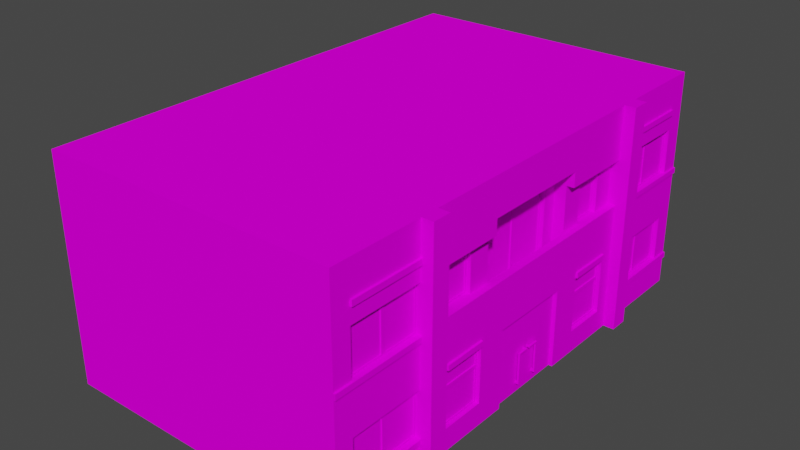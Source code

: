 # Source: house8.blend  (saved by Blender 2.92.15; exported with 4.5.12 LTS)
import bpy
from mathutils import Matrix  # noqa: F401  (used for matrix-valued properties, if any)

bpy.ops.wm.read_factory_settings(use_empty=True)
scene = bpy.context.scene
scene.name = 'Scene'

# ---- collections
col_collection = bpy.data.collections.new('Collection'); scene.collection.children.link(col_collection)

# ---- images (referenced by path relative to the original .blend; pixels are not part of the script)
import os
ASSET_DIR = os.environ.get("B2B_ASSET_DIR", "")  # directory of the original .blend (textures are referenced by path, not embedded)
HERE = os.path.dirname(os.path.abspath(__file__))  # packed textures are extracted next to this script under _unpacked/

def load_image(name, relpath, width, height, colorspace="sRGB"):
    """Load a texture the original file referenced (path relative to the .blend, or extracted next to this script)."""
    p = next((c for c in (os.path.join(HERE, relpath), os.path.join(ASSET_DIR, relpath)) if relpath and os.path.exists(c)), "")
    if p:
        img = bpy.data.images.load(p, check_existing=True)
        img.name = name
    else:  # same state as the original file: an image datablock whose file is absent (Cycles renders it pink)
        img = bpy.data.images.new(name, width, height)
        img.source = "FILE"
        img.filepath = "//" + (relpath or name)
    img.colorspace_settings.name = colorspace
    return img
img_miamiatlas_________png = load_image('MiamiAtlas отладка.png', 'MiamiAtlas отладка.png', 1024, 1024, 'sRGB')

# ---- materials (node trees are filled in below, after node groups)
mat_material = bpy.data.materials.new('Material')
mat_material.alpha_threshold = 0.0
mat_material.use_transparent_shadow = False
mat_material.line_color = (0.0, 0.0, 0.0, 1.0)
mat_house8 = bpy.data.materials.new('house8')
mat_house8.use_backface_culling = True
mat_house8.use_transparent_shadow = False

# ---- material node trees
mat_material.use_nodes = True; mat_material.node_tree.nodes.clear()
_N = mat_material.node_tree.nodes; _L = mat_material.node_tree.links
n0 = _N.new('ShaderNodeOutputMaterial'); n0.name = 'Material Output'; n0.location = (300, 300)
n1 = _N.new('ShaderNodeBsdfPrincipled'); n1.name = 'Principled BSDF'; n1.location = (10, 300)
n1.distribution = 'GGX'
n1.subsurface_method = 'BURLEY'
n1.inputs[2].default_value = 0.4
n1.inputs[3].default_value = 1.45
n1.inputs[13].default_value = 0.0
n1.inputs[27].default_value = (0.0, 0.0, 0.0, 1.0)
n1.inputs[28].default_value = 1.0
_L.new(n1.outputs[0], n0.inputs[0])
n0.is_active_output = True
mat_house8.use_nodes = True; mat_house8.node_tree.nodes.clear()
_N = mat_house8.node_tree.nodes; _L = mat_house8.node_tree.links
n0 = _N.new('ShaderNodeBsdfPrincipled'); n0.name = 'Principled BSDF'; n0.location = (10, 300)
n0.distribution = 'GGX'
n0.subsurface_method = 'BURLEY'
n0.inputs[3].default_value = 1.45
n0.inputs[13].default_value = 0.0
n0.inputs[27].default_value = (0.0, 0.0, 0.0, 1.0)
n0.inputs[28].default_value = 1.0
n1 = _N.new('ShaderNodeOutputMaterial'); n1.name = 'Material Output'; n1.location = (300, 300)
n2 = _N.new('ShaderNodeTexImage'); n2.name = 'Image Texture'; n2.location = (-355, 229)
n2.image = img_miamiatlas_________png
_L.new(n0.outputs[0], n1.inputs[0])
_L.new(n2.outputs[0], n0.inputs[0])
n1.is_active_output = True

# ---- world
world_world = bpy.data.worlds.new('World'); scene.world = world_world
world_world.use_nodes = True; world_world.node_tree.nodes.clear()
_N = world_world.node_tree.nodes; _L = world_world.node_tree.links
n0 = _N.new('ShaderNodeOutputWorld'); n0.name = 'World Output'; n0.location = (300, 300)
n1 = _N.new('ShaderNodeBackground'); n1.name = 'Background'; n1.location = (10, 300)
n1.inputs[0].default_value = (0.05088, 0.05088, 0.05088, 1.0)
_L.new(n1.outputs[0], n0.inputs[0])
n0.is_active_output = True
world_world.color = (0.05088, 0.05088, 0.05088)
world_world.use_sun_shadow = False
world_world.sun_shadow_jitter_overblur = 0.0

# ---- meshes
me_cube = bpy.data.meshes.new('Cube')
me_cube.from_pydata([(-2.972e-07, 3.4, 2.5), (-1.146e-14, 1.311e-07, 3.0), (-2.972e-07, 3.4, 0.5), (0.0, 0.0, 0.0), (8.0, 2.5, 3.0), (8.0, 8.305e-07, 3.0), (8.0, 2.5, -1.093e-07), (8.0, 6.994e-07, 0.0), (-1.911e-14, 2.186e-07, 5.0), (8.0, 9.179e-07, 5.0), (-1.836e-07, 2.1, 4.6), (8.0, 2.5, 5.0), (-3.057e-14, 3.497e-07, 8.0), (8.0, 1.049e-06, 8.0), (-1.836e-07, 2.1, 8.4), (8.0, 2.5, 8.0), (-3.821e-14, 4.371e-07, 10.0), (8.0, 1.136e-06, 10.0), (-2.972e-07, 3.4, 10.5), (8.0, 2.5, 10.0), (-4.968e-14, 5.682e-07, 13.0), (8.0, 1.268e-06, 13.0), (-2.972e-07, 3.4, 12.5), (8.0, 2.5, 13.0), (-4.021e-07, 4.6, 0.5), (8.0, 5.0, -2.186e-07), (-4.021e-07, 4.6, 2.5), (8.0, 5.0, 3.0), (8.0, 5.0, 5.0), (8.0, 5.0, 8.0), (8.0, 5.0, 10.0), (-4.021e-07, 4.6, 10.5), (8.0, 5.0, 13.0), (-4.021e-07, 4.6, 12.5), (-5.245e-07, 6.0, -2.623e-07), (8.0, 6.0, -2.623e-07), (-5.245e-07, 6.0, 3.0), (8.0, 6.0, 3.0), (8.0, 6.0, 5.0), (-5.245e-07, 6.0, 5.0), (8.0, 6.0, 8.0), (-5.245e-07, 6.0, 8.0), (8.0, 6.0, 10.0), (-5.245e-07, 6.0, 10.0), (8.0, 6.0, 13.0), (-5.245e-07, 6.0, 13.0), (-9.553e-15, 1.093e-07, 2.5), (-5.245e-07, 6.0, 2.5), (-1.146e-14, 1.311e-07, 3.0), (-5.245e-07, 6.0, 3.0), (-0.3, 8.305e-08, 2.5), (-0.3, 6.0, 2.5), (-0.3, 1.049e-07, 3.0), (-0.3, 6.0, 3.0), (-3.821e-14, 4.371e-07, 10.0), (-5.245e-07, 6.0, 10.0), (-4.012e-14, 4.59e-07, 10.5), (-5.245e-07, 6.0, 10.5), (-0.3, 4.109e-07, 10.0), (-0.3, 6.0, 10.0), (-0.3, 4.327e-07, 10.5), (-0.3, 6.0, 10.5), (-1.836e-07, 2.1, 2.5), (-1.836e-07, 2.1, 0.5), (-4.371e-07, 5.0, -2.186e-07), (-1.836e-07, 2.1, 3.4), (-2.186e-07, 2.5, -1.093e-07), (-7.868e-08, 0.9, 2.5), (-7.868e-08, 0.9, 0.5), (-1.836e-07, 2.1, 10.5), (-1.836e-07, 2.1, 12.5), (-4.371e-07, 5.0, 13.0), (-1.836e-07, 2.1, 9.6), (-2.186e-07, 2.5, 13.0), (-7.868e-08, 0.9, 10.5), (-7.868e-08, 0.9, 12.5), (-5.245e-08, 0.6, 8.4), (-5.245e-08, 0.6, 9.6), (-5.245e-08, 0.6, 3.4), (-5.245e-08, 0.6, 4.6), (-2.186e-07, 2.5, 3.0), (-1.836e-07, 2.1, 5.4), (-4.371e-07, 5.0, 3.0), (-4.371e-07, 5.0, 5.0), (-1.836e-07, 2.1, 7.6), (-2.186e-07, 2.5, 10.0), (-4.371e-07, 5.0, 8.0), (-4.371e-07, 5.0, 10.0), (0.5, 2.9, 5.4), (0.5, 2.9, 7.6), (0.5, 4.6, 5.4), (0.5, 4.6, 7.6), (-2.186e-07, 2.5, 5.0), (-2.186e-07, 2.5, 8.0), (-1.803e-14, 2.062e-07, 5.4), (-2.644e-14, 3.024e-07, 7.6), (0.2, 2.5, 3.0), (0.2, 2.5, 5.0), (0.2, 5.0, 3.0), (0.2, 5.0, 5.0), (0.2, 2.5, 8.0), (0.2, 2.5, 10.0), (0.2, 5.0, 8.0), (0.2, 5.0, 10.0), (0.2, 3.4, 3.6), (0.2, 3.4, 4.4), (0.2, 4.6, 3.6), (0.2, 4.6, 4.4), (0.2, 3.4, 8.6), (0.2, 3.4, 9.4), (0.2, 4.6, 8.6), (0.2, 4.6, 9.4), (0.2, 3.4, 3.0), (0.2, 3.4, 10.0), (-2.186e-07, 2.5, 3.0), (-2.972e-07, 3.4, 3.0), (-2.186e-07, 2.5, 10.0), (-2.972e-07, 3.4, 10.0), (-2.186e-07, 2.5, 8.0), (0.2, 2.5, 8.0), (-4.021e-07, 4.6, 3.0), (-4.371e-07, 5.0, 3.0), (-4.021e-07, 4.6, 5.0), (-4.371e-07, 5.0, 5.0), (-4.021e-07, 4.6, 8.0), (-4.371e-07, 5.0, 8.0), (-4.021e-07, 4.6, 10.0), (-4.371e-07, 5.0, 10.0), (0.2, 4.6, 3.0), (0.2, 4.6, 5.0), (0.2, 5.0, 5.0), (0.2, 4.6, 8.0), (0.2, 5.0, 8.0), (0.2, 4.6, 10.0), (0.1, 0.95, 0.55), (0.5, 2.5, 5.0), (0.5, 2.5, 8.0), (0.5, 5.0, 5.0), (0.5, 5.0, 8.0), (0.1, 0.95, 2.45), (0.1, 0.65, 4.55), (0.1, 0.65, 3.45), (0.1, 3.111e-07, 7.6), (0.1, 2.15e-07, 5.4), (0.1, 0.65, 9.55), (0.1, 0.65, 8.45), (0.1, 0.95, 10.55), (0.1, 0.95, 12.45), (0.1, 3.45, 2.45), (0.1, 3.45, 0.55), (0.1, 4.55, 2.45), (0.1, 4.55, 0.55), (0.1, 2.05, 2.45), (0.1, 2.05, 0.55), (0.1, 3.45, 10.55), (0.1, 3.45, 12.45), (0.1, 4.55, 10.55), (0.1, 4.55, 12.45), (0.1, 2.05, 10.55), (0.1, 2.05, 12.45), (0.1, 2.05, 8.45), (0.1, 2.05, 9.55), (0.1, 2.05, 3.45), (0.1, 2.05, 4.55), (0.1, 2.1, 5.4), (0.1, 2.1, 7.6), (0.3, 3.45, 3.65), (0.3, 3.45, 4.35), (0.3, 4.55, 3.65), (0.3, 4.55, 4.35), (0.3, 3.45, 8.65), (0.3, 3.45, 9.35), (0.3, 4.55, 8.65), (0.3, 4.55, 9.35), (0.6, 2.95, 5.45), (0.6, 2.95, 7.55), (0.6, 4.55, 5.45), (0.6, 4.55, 7.55), (0.1, 0.9, 0.5), (0.1, 0.9, 2.5), (0.1, 0.6, 4.6), (0.1, 0.6, 3.4), (0.1, 0.6, 9.6), (0.1, 0.6, 8.4), (0.1, 0.9, 10.5), (0.1, 0.9, 12.5), (0.1, 3.4, 2.5), (0.1, 3.4, 0.5), (0.1, 4.6, 2.5), (0.1, 4.6, 0.5), (0.1, 2.1, 2.5), (0.1, 2.1, 0.5), (0.1, 3.4, 10.5), (0.1, 3.4, 12.5), (0.1, 4.6, 10.5), (0.1, 4.6, 12.5), (0.1, 2.1, 10.5), (0.1, 2.1, 12.5), (0.1, 2.1, 8.4), (0.1, 2.1, 9.6), (0.1, 2.1, 3.4), (0.1, 2.1, 4.6), (0.3, 3.4, 3.6), (0.3, 3.4, 4.4), (0.3, 4.6, 3.6), (0.3, 4.6, 4.4), (0.3, 3.4, 8.6), (0.3, 3.4, 9.4), (0.3, 4.6, 8.6), (0.3, 4.6, 9.4), (0.6, 2.9, 5.4), (0.6, 2.9, 7.6), (0.6, 4.6, 5.4), (0.6, 4.6, 7.6), (0.125, 0.95, 0.55), (0.125, 0.95, 2.45), (0.125, 0.65, 4.55), (0.125, 0.65, 3.45), (0.125, 0.65, 9.55), (0.125, 0.65, 8.45), (0.125, 0.95, 10.55), (0.125, 0.95, 12.45), (0.125, 3.45, 2.45), (0.125, 3.45, 0.55), (0.125, 4.55, 2.45), (0.125, 4.55, 0.55), (0.125, 2.05, 2.45), (0.125, 2.05, 0.55), (0.125, 3.45, 10.55), (0.125, 3.45, 12.45), (0.125, 4.55, 10.55), (0.125, 4.55, 12.45), (0.125, 2.05, 10.55), (0.125, 2.05, 12.45), (0.125, 2.05, 8.45), (0.125, 2.05, 9.55), (0.125, 2.05, 3.45), (0.125, 2.05, 4.55), (0.325, 3.45, 3.65), (0.325, 3.45, 4.35), (0.325, 4.55, 3.65), (0.325, 4.55, 4.35), (0.325, 3.45, 8.65), (0.325, 3.45, 9.35), (0.325, 4.55, 8.65), (0.325, 4.55, 9.35), (0.625, 2.95, 5.45), (0.625, 2.95, 7.55), (0.625, 4.55, 5.45), (0.625, 4.55, 7.55), (0.1, 3.111e-07, 7.6), (0.1, 2.15e-07, 5.4), (0.1, 2.1, 5.4), (0.1, 2.1, 7.6), (0.1, 2.631e-07, 6.5), (0.1, 2.1, 6.5), (0.1, 0.5, 7.4), (0.1, 0.5, 6.7), (0.1, 1.9, 7.4), (0.1, 1.9, 6.7), (0.1, 0.5, 6.3), (0.1, 0.5, 5.6), (0.1, 1.9, 5.6), (0.1, 1.9, 6.3), (0.125, 0.95, 1.45), (0.125, 2.05, 1.45), (0.125, 0.95, 1.55), (0.125, 2.05, 1.55), (0.1, 0.95, 1.45), (0.1, 2.05, 1.45), (0.1, 0.95, 1.55), (0.1, 2.05, 1.55), (0.125, 3.45, 1.45), (0.125, 4.55, 1.45), (0.125, 3.45, 1.55), (0.125, 4.55, 1.55), (0.1, 3.45, 1.45), (0.1, 4.55, 1.45), (0.1, 3.45, 1.55), (0.1, 4.55, 1.55), (0.125, 0.95, 11.45), (0.125, 2.05, 11.45), (0.125, 0.95, 11.55), (0.125, 2.05, 11.55), (0.1, 0.95, 11.45), (0.1, 2.05, 11.45), (0.1, 0.95, 11.55), (0.1, 2.05, 11.55), (0.125, 3.45, 11.45), (0.125, 4.55, 11.45), (0.125, 3.45, 11.55), (0.125, 4.55, 11.55), (0.1, 3.45, 11.45), (0.1, 4.55, 11.45), (0.1, 3.45, 11.55), (0.1, 4.55, 11.55), (0.1, 1.5, 3.45), (0.1, 1.5, 4.55), (0.125, 1.5, 3.45), (0.125, 1.5, 4.55), (0.1, 1.6, 3.45), (0.1, 1.6, 4.55), (0.125, 1.6, 3.45), (0.125, 1.6, 4.55), (0.1, 1.5, 8.45), (0.1, 1.5, 9.55), (0.125, 1.5, 8.45), (0.125, 1.5, 9.55), (0.1, 1.6, 8.45), (0.1, 1.6, 9.55), (0.125, 1.6, 8.45), (0.125, 1.6, 9.55), (0.625, 2.95, 6.45), (0.625, 4.55, 6.45), (0.625, 2.95, 6.55), (0.625, 4.55, 6.55), (0.6, 2.95, 6.45), (0.6, 4.55, 6.45), (0.6, 2.95, 6.55), (0.6, 4.55, 6.55), (-2.841e-07, 3.25, -1.421e-07), (-2.972e-07, 3.4, -1.486e-07), (-2.841e-07, 3.25, 2.5), (-2.972e-07, 3.4, 2.5), (-0.05, 3.25, -1.421e-07), (-0.05, 3.4, -1.486e-07), (-0.05, 3.25, 2.5), (-0.05, 3.4, 2.5), (-6.557e-08, 0.75, -3.278e-08), (-7.868e-08, 0.9, -3.934e-08), (-6.557e-08, 0.75, 2.5), (-7.868e-08, 0.9, 2.5), (-0.05, 0.75, -3.278e-08), (-0.05, 0.9, -3.934e-08), (-0.05, 0.75, 2.5), (-0.05, 0.9, 2.5), (-2.841e-07, 3.25, 10.5), (-2.972e-07, 3.4, 10.5), (-2.841e-07, 3.25, 13.0), (-2.972e-07, 3.4, 13.0), (-0.05, 3.25, 10.5), (-0.05, 3.4, 10.5), (-0.05, 3.25, 13.0), (-0.05, 3.4, 13.0), (-6.557e-08, 0.75, 10.5), (-7.868e-08, 0.9, 10.5), (-6.557e-08, 0.75, 13.0), (-7.868e-08, 0.9, 13.0), (-0.05, 0.75, 10.5), (-0.05, 0.9, 10.5), (-0.05, 0.75, 13.0), (-0.05, 0.9, 13.0), (-4.371e-07, 5.0, 0.5), (-4.502e-07, 5.15, 0.5), (-4.371e-07, 5.0, 2.5), (-4.502e-07, 5.15, 2.5), (-0.05, 5.0, 0.5), (-0.05, 5.15, 0.5), (-0.05, 5.0, 2.5), (-0.05, 5.15, 2.5), (-4.371e-07, 5.0, 10.5), (-4.502e-07, 5.15, 10.5), (-4.371e-07, 5.0, 12.5), (-4.502e-07, 5.15, 12.5), (-0.05, 5.0, 10.5), (-0.05, 5.15, 10.5), (-0.05, 5.0, 12.5), (-0.05, 5.15, 12.5), (-1.836e-07, 2.1, 3.4), (-1.967e-07, 2.25, 3.4), (-1.836e-07, 2.1, 4.6), (-1.967e-07, 2.25, 4.6), (-0.05, 2.1, 3.4), (-0.05, 2.25, 3.4), (-0.05, 2.1, 4.6), (-0.05, 2.25, 4.6), (-1.836e-07, 2.1, 8.4), (-1.967e-07, 2.25, 8.4), (-1.836e-07, 2.1, 9.6), (-1.967e-07, 2.25, 9.6), (-0.05, 2.1, 8.4), (-0.05, 2.25, 8.4), (-0.05, 2.1, 9.6), (-0.05, 2.25, 9.6), (0.05, 0.25, 6.15), (0.05, 1.1, 6.15), (0.05, 0.25, 6.2), (0.05, 1.1, 6.2), (-3.303e-08, 0.25, 6.15), (-1.073e-07, 1.1, 6.15), (-3.303e-08, 0.25, 6.2), (-1.073e-07, 1.1, 6.2), (0.05, 1.055, 6.15), (0.05, 1.055, 6.2), (-1.034e-07, 1.055, 6.2), (-1.034e-07, 1.055, 6.15), (0.05, 1.1, 6.45), (-1.073e-07, 1.1, 6.45), (0.05, 1.055, 6.45), (-1.034e-07, 1.055, 6.45), (0.05, 0.3025, 6.2), (-3.762e-08, 0.3025, 6.2), (-3.762e-08, 0.3025, 6.15), (0.05, 0.3025, 6.15), (0.05, 1.1, 6.405), (0.05, 1.055, 6.405), (-1.034e-07, 1.055, 6.405), (-1.073e-07, 1.1, 6.405), (0.1, 0.25, 6.2), (0.1, 0.25, 6.15), (0.1, 0.3025, 6.2), (0.1, 1.1, 6.45), (0.1, 1.055, 6.45), (0.1, 1.1, 6.405), (0.1, 0.3025, 6.15), (0.1, 1.055, 6.405), (0.05, 0.25, 6.849), (0.05, 1.1, 6.849), (0.05, 0.25, 6.799), (0.05, 1.1, 6.799), (-3.303e-08, 0.25, 6.849), (-1.073e-07, 1.1, 6.849), (-3.303e-08, 0.25, 6.799), (-1.073e-07, 1.1, 6.799), (0.05, 1.055, 6.849), (0.05, 1.055, 6.799), (-1.034e-07, 1.055, 6.799), (-1.034e-07, 1.055, 6.849), (0.05, 1.1, 6.549), (-1.073e-07, 1.1, 6.549), (0.05, 1.055, 6.549), (-1.034e-07, 1.055, 6.549), (0.05, 0.3025, 6.799), (-3.762e-08, 0.3025, 6.799), (-3.762e-08, 0.3025, 6.849), (0.05, 0.3025, 6.849), (0.05, 1.1, 6.594), (0.05, 1.055, 6.594), (-1.034e-07, 1.055, 6.594), (-1.073e-07, 1.1, 6.594), (0.1, 0.25, 6.799), (0.1, 0.25, 6.849), (0.1, 0.3025, 6.799), (0.1, 1.1, 6.549), (0.1, 1.055, 6.549), (0.1, 1.1, 6.594), (0.1, 0.3025, 6.849), (0.1, 1.055, 6.594)], [(119, 118)], [(6, 66, 64, 25), (3, 66, 6, 7), (7, 6, 4, 5), (72, 14, 198, 199), (5, 4, 11, 9), (9, 11, 15, 13), (67, 62, 190, 179), (104, 105, 203, 202), (61, 57, 55, 59), (58, 59, 55, 54), (11, 4, 27, 28), (88, 89, 211, 210), (4, 6, 25, 27), (77, 72, 199, 182), (13, 15, 19, 17), (21, 23, 73, 20), (31, 18, 192, 194), (17, 19, 23, 21), (60, 61, 59, 58), (25, 64, 34, 35), (71, 32, 44, 45), (82, 83, 39, 36), (83, 86, 41, 39), (27, 25, 35, 37), (23, 19, 30, 32), (15, 11, 28, 29), (110, 108, 206, 208), (19, 15, 29, 30), (73, 23, 32, 71), (36, 37, 35, 34), (37, 36, 39, 38), (38, 39, 41, 40), (42, 43, 45, 44), (40, 41, 43, 42), (87, 71, 45, 43), (86, 87, 43, 41), (64, 82, 36, 34), (29, 28, 38, 40), (32, 30, 42, 44), (28, 27, 37, 38), (30, 29, 40, 42), (48, 49, 53, 52), (52, 53, 51, 50), (50, 51, 47, 46), (56, 57, 61, 60), (53, 49, 47, 51), (0, 2, 66, 80), (24, 26, 82, 64), (2, 24, 64, 66), (68, 63, 66, 3), (63, 62, 80, 66), (67, 68, 3, 1), (22, 18, 85, 73), (31, 33, 71, 87), (33, 22, 73, 71), (70, 75, 20, 73), (69, 70, 73, 85), (75, 74, 16, 20), (76, 14, 93, 12), (72, 77, 16, 85), (77, 76, 12, 16), (14, 72, 85, 93), (78, 65, 80, 1), (10, 79, 8, 92), (79, 78, 1, 8), (65, 10, 92, 80), (117, 113, 112, 115), (82, 80, 96, 98), (85, 87, 103, 101), (97, 135, 137, 99), (14, 76, 183, 198), (86, 83, 137, 138), (138, 136, 100, 102), (92, 93, 136, 135), (94, 81, 92, 8), (84, 95, 12, 93), (81, 84, 93, 92), (22, 33, 195, 193), (109, 111, 209, 207), (104, 106, 98, 96), (107, 105, 97, 99), (116, 117, 115, 114), (111, 109, 101, 103), (108, 110, 102, 100), (122, 123, 121, 120), (126, 127, 125, 124), (123, 122, 129, 130), (126, 124, 131, 133), (122, 120, 128, 129), (124, 125, 132, 131), (89, 88, 135, 136), (88, 90, 137, 135), (90, 91, 138, 137), (91, 89, 136, 138), (144, 161, 235, 218), (174, 175, 247, 246), (148, 150, 224, 222), (262, 261, 260, 263), (160, 145, 219, 234), (172, 170, 242, 244), (149, 148, 222, 223), (159, 158, 232, 233), (171, 173, 245, 243), (146, 147, 221, 220), (68, 67, 179, 178), (90, 88, 210, 212), (106, 104, 202, 204), (63, 68, 178, 191), (81, 94, 143, 164), (91, 90, 212, 213), (105, 107, 205, 203), (62, 63, 191, 190), (95, 84, 165, 142), (69, 74, 184, 196), (89, 91, 213, 211), (107, 106, 204, 205), (84, 81, 164, 165), (75, 70, 197, 185), (74, 75, 185, 184), (70, 69, 196, 197), (65, 78, 181, 200), (2, 0, 186, 187), (79, 10, 201, 180), (0, 26, 188, 186), (78, 79, 180, 181), (26, 24, 189, 188), (108, 109, 207, 206), (18, 22, 193, 192), (10, 65, 200, 201), (24, 2, 187, 189), (76, 77, 182, 183), (111, 110, 208, 209), (33, 31, 194, 195), (139, 134, 178, 179), (140, 141, 181, 180), (144, 145, 183, 182), (147, 146, 184, 185), (148, 149, 187, 186), (150, 148, 186, 188), (151, 150, 188, 189), (149, 151, 189, 187), (152, 139, 179, 190), (134, 153, 191, 178), (153, 152, 190, 191), (155, 154, 192, 193), (156, 157, 195, 194), (157, 155, 193, 195), (154, 156, 194, 192), (146, 158, 196, 184), (159, 147, 185, 197), (158, 159, 197, 196), (145, 160, 198, 183), (161, 144, 182, 199), (160, 161, 199, 198), (141, 162, 200, 181), (163, 140, 180, 201), (162, 163, 201, 200), (167, 166, 202, 203), (166, 168, 204, 202), (169, 167, 203, 205), (168, 169, 205, 204), (171, 170, 206, 207), (172, 173, 209, 208), (173, 171, 207, 209), (170, 172, 208, 206), (175, 174, 210, 211), (174, 176, 212, 210), (176, 177, 213, 212), (177, 175, 211, 213), (215, 226, 227, 214), (228, 229, 231, 230), (236, 217, 216, 237), (234, 219, 218, 235), (232, 220, 221, 233), (223, 222, 224, 225), (246, 247, 249, 248), (238, 239, 241, 240), (242, 243, 245, 244), (150, 151, 225, 224), (176, 174, 246, 248), (161, 160, 234, 235), (151, 149, 223, 225), (177, 176, 248, 249), (162, 141, 217, 236), (139, 152, 226, 215), (175, 177, 249, 247), (140, 163, 237, 216), (153, 134, 214, 227), (163, 162, 236, 237), (152, 153, 227, 226), (166, 167, 239, 238), (154, 155, 229, 228), (168, 166, 238, 240), (157, 156, 230, 231), (167, 169, 241, 239), (155, 157, 231, 229), (134, 139, 215, 214), (169, 168, 240, 241), (156, 154, 228, 230), (141, 140, 216, 217), (170, 171, 243, 242), (158, 146, 220, 232), (145, 144, 218, 219), (173, 172, 244, 245), (147, 159, 233, 221), (259, 257, 256, 258), (256, 257, 254, 250), (258, 256, 250, 253), (259, 258, 253, 255), (257, 259, 255, 254), (260, 261, 251, 254), (261, 262, 252, 251), (262, 263, 255, 252), (263, 260, 254, 255), (266, 267, 271, 270), (270, 271, 269, 268), (268, 269, 265, 264), (274, 275, 279, 278), (278, 279, 277, 276), (276, 277, 273, 272), (282, 283, 287, 286), (286, 287, 285, 284), (284, 285, 281, 280), (290, 291, 295, 294), (294, 295, 293, 292), (292, 293, 289, 288), (297, 296, 298, 299), (296, 297, 301, 300), (300, 301, 303, 302), (305, 304, 306, 307), (304, 305, 309, 308), (308, 309, 311, 310), (314, 315, 319, 318), (318, 319, 317, 316), (316, 317, 313, 312), (326, 327, 325, 324), (322, 326, 324, 320), (327, 323, 321, 325), (325, 321, 320, 324), (334, 335, 333, 332), (330, 334, 332, 328), (335, 331, 329, 333), (333, 329, 328, 332), (342, 343, 341, 340), (338, 342, 340, 336), (343, 339, 337, 341), (350, 351, 349, 348), (346, 350, 348, 344), (351, 347, 345, 349), (342, 338, 339, 343), (350, 346, 347, 351), (358, 359, 357, 356), (354, 358, 356, 352), (359, 355, 353, 357), (357, 353, 352, 356), (366, 367, 365, 364), (362, 366, 364, 360), (367, 363, 361, 365), (366, 362, 363, 367), (374, 375, 373, 372), (370, 374, 372, 368), (375, 371, 369, 373), (374, 370, 371, 375), (373, 369, 368, 372), (382, 383, 381, 380), (378, 382, 380, 376), (383, 379, 377, 381), (382, 378, 379, 383), (381, 377, 376, 380), (392, 385, 387, 393), (403, 400, 410, 414), (394, 391, 389, 395), (395, 389, 385, 392), (386, 390, 388, 384), (391, 387, 385, 389), (402, 395, 392, 403), (401, 394, 395, 402), (400, 393, 394, 401), (403, 392, 393, 400), (398, 396, 397, 399), (406, 405, 398, 399), (404, 407, 397, 396), (407, 406, 399, 397), (405, 404, 413, 415), (386, 400, 401, 390), (390, 401, 402, 388), (388, 402, 403, 384), (391, 394, 406, 407), (387, 391, 407, 404), (394, 393, 405, 406), (393, 387, 404, 405), (396, 398, 412, 411), (398, 405, 415, 412), (404, 396, 411, 413), (386, 384, 409, 408), (384, 403, 414, 409), (400, 386, 408, 410), (424, 425, 419, 417), (435, 446, 442, 432), (426, 427, 421, 423), (427, 424, 417, 421), (418, 416, 420, 422), (423, 421, 417, 419), (434, 435, 424, 427), (433, 434, 427, 426), (432, 433, 426, 425), (435, 432, 425, 424), (430, 431, 429, 428), (438, 431, 430, 437), (436, 428, 429, 439), (439, 429, 431, 438), (437, 447, 445, 436), (418, 422, 433, 432), (422, 420, 434, 433), (420, 416, 435, 434), (423, 439, 438, 426), (419, 436, 439, 423), (426, 438, 437, 425), (425, 437, 436, 419), (428, 443, 444, 430), (430, 444, 447, 437), (436, 445, 443, 428), (418, 440, 441, 416), (416, 441, 446, 435), (432, 442, 440, 418)])
me_cube.polygons.foreach_set('material_index', [1, 1, 1, 1, 1, 1, 1, 1, 1, 1, 1, 1, 1, 1, 1, 1, 1, 1, 1, 1, 1, 1, 1, 1, 1, 1, 1, 1, 1, 1, 1, 1, 1, 1, 1, 1, 1, 1, 1, 1, 1, 1, 1, 1, 1, 1, 1, 1, 1, 1, 1, 1, 1, 1, 1, 1, 1, 1, 1, 1, 1, 1, 1, 1, 1, 1, 1, 1, 1, 1, 1, 1, 1, 1, 1, 1, 1, 1, 1, 1, 1, 1, 1, 1, 1, 1, 1, 1, 1, 1, 1, 1, 1, 1, 1, 1, 1, 1, 1, 1, 1, 1, 1, 1, 1, 1, 1, 1, 1, 1, 1, 1, 1, 1, 1, 1, 1, 1, 1, 1, 1, 1, 1, 1, 1, 1, 1, 1, 1, 1, 1, 1, 1, 1, 1, 1, 1, 1, 1, 1, 1, 1, 1, 1, 1, 1, 1, 1, 1, 1, 1, 1, 1, 1, 1, 1, 1, 1, 1, 1, 1, 1, 1, 1, 1, 1, 1, 1, 1, 1, 1, 1, 1, 1, 1, 1, 1, 1, 1, 1, 1, 1, 1, 1, 1, 1, 1, 1, 1, 1, 1, 1, 1, 1, 1, 1, 1, 1, 1, 1, 1, 1, 1, 1, 1, 1, 1, 1, 1, 1, 1, 1, 1, 1, 1, 1, 1, 1, 1, 1, 1, 1, 1, 1, 1, 1, 1, 1, 1, 1, 1, 1, 1, 1, 1, 1, 1, 1, 1, 1, 1, 1, 1, 1, 1, 1, 1, 1, 1, 1, 1, 1, 1, 1, 1, 1, 1, 1, 1, 1, 1, 1, 1, 1, 1, 1, 1, 1, 1, 1, 1, 1, 1, 1, 1, 1, 1, 1, 1, 1, 1, 1, 1, 1, 1, 1, 1, 1, 1, 1, 1, 1, 1, 1, 1, 1, 1, 1, 1, 1, 1, 1, 1, 1, 1, 1, 1, 1, 1, 1, 1, 1, 1, 1, 1, 1, 1, 1, 1, 1, 1, 1, 1, 1, 1])
_uv = me_cube.uv_layers.new(name='UVMap')
_uv.uv.foreach_set('vector', [0.4485, 0.3493, 0.4485, 0.4442, 0.4188, 0.4442, 0.4188, 0.3493, 0.4781, 0.4442, 0.4485, 0.4442, 0.4485, 0.3493, 0.4781, 0.3493, 0.3358, 0.4086, 0.3062, 0.4086, 0.3062, 0.373, 0.3358, 0.373, 0.3762, 0.4383, 0.3762, 0.4525, 0.375, 0.4525, 0.375, 0.4383, 0.3358, 0.373, 0.3062, 0.373, 0.3062, 0.3493, 0.3358, 0.3493, 0.3358, 0.3493, 0.3062, 0.3493, 0.3062, 0.3138, 0.3358, 0.3138, 0.3939, 0.4383, 0.3939, 0.4525, 0.3928, 0.4525, 0.3928, 0.4383, 0.2991, 0.4537, 0.2991, 0.4442, 0.3003, 0.4442, 0.3003, 0.4537, 0.3702, 0.4383, 0.3738, 0.4383, 0.3738, 0.4442, 0.3702, 0.4442, 0.4876, 0.3375, 0.4876, 0.4086, 0.4841, 0.4086, 0.4841, 0.3375, 0.3062, 0.3493, 0.3062, 0.373, 0.2766, 0.373, 0.2766, 0.3493, 0.3833, 0.4584, 0.3833, 0.4323, 0.3845, 0.4323, 0.3845, 0.4584, 0.3062, 0.373, 0.3062, 0.4086, 0.2766, 0.4086, 0.2766, 0.373, 0.356, 0.4383, 0.356, 0.4561, 0.3548, 0.4561, 0.3548, 0.4383, 0.3358, 0.3138, 0.3062, 0.3138, 0.3062, 0.29, 0.3358, 0.29, 0.4781, 0.3493, 0.4485, 0.3493, 0.4485, 0.2545, 0.4781, 0.2545, 0.3999, 0.4525, 0.3999, 0.4383, 0.4011, 0.4383, 0.4011, 0.4525, 0.3358, 0.29, 0.3062, 0.29, 0.3062, 0.2545, 0.3358, 0.2545, 0.4841, 0.3375, 0.4841, 0.4086, 0.4781, 0.4086, 0.4781, 0.3375, 0.4188, 0.3493, 0.4188, 0.4442, 0.407, 0.4442, 0.407, 0.3493, 0.4188, 0.2545, 0.4188, 0.3493, 0.407, 0.3493, 0.407, 0.2545, 0.3477, 0.29, 0.3477, 0.3138, 0.3358, 0.3138, 0.3358, 0.29, 0.3477, 0.3138, 0.3477, 0.3493, 0.3358, 0.3493, 0.3358, 0.3138, 0.2766, 0.373, 0.2766, 0.4086, 0.2647, 0.4086, 0.2647, 0.373, 0.3062, 0.2545, 0.3062, 0.29, 0.2766, 0.29, 0.2766, 0.2545, 0.3062, 0.3138, 0.3062, 0.3493, 0.2766, 0.3493, 0.2766, 0.3138, 0.3773, 0.4525, 0.3773, 0.4383, 0.3785, 0.4383, 0.3785, 0.4525, 0.3062, 0.29, 0.3062, 0.3138, 0.2766, 0.3138, 0.2766, 0.29, 0.4485, 0.2545, 0.4485, 0.3493, 0.4188, 0.3493, 0.4188, 0.2545, 0.7589, 0.7608, 0.9911, 0.7608, 0.9911, 0.9931, 0.7589, 0.9931, 0.9911, 0.7608, 0.7589, 0.7608, 0.7589, 0.7608, 0.9911, 0.7608, 0.9911, 0.7608, 0.7589, 0.7608, 0.7589, 0.7608, 0.9911, 0.7608, 0.9911, 0.7608, 0.7589, 0.7608, 0.7589, 0.7608, 0.9911, 0.7608, 0.9911, 0.7608, 0.7589, 0.7608, 0.7589, 0.7608, 0.9911, 0.7608, 0.3477, 0.373, 0.3477, 0.4086, 0.3358, 0.4086, 0.3358, 0.373, 0.3477, 0.3493, 0.3477, 0.373, 0.3358, 0.373, 0.3358, 0.3493, 0.3477, 0.2545, 0.3477, 0.29, 0.3358, 0.29, 0.3358, 0.2545, 0.2766, 0.3138, 0.2766, 0.3493, 0.2647, 0.3493, 0.2647, 0.3138, 0.2766, 0.2545, 0.2766, 0.29, 0.2647, 0.29, 0.2647, 0.2545, 0.2766, 0.3493, 0.2766, 0.373, 0.2647, 0.373, 0.2647, 0.3493, 0.2766, 0.29, 0.2766, 0.3138, 0.2647, 0.3138, 0.2647, 0.29, 0.3335, 0.4086, 0.3335, 0.4798, 0.3299, 0.4798, 0.3299, 0.4086, 0.3299, 0.4086, 0.3299, 0.4798, 0.324, 0.4798, 0.324, 0.4086, 0.3406, 0.4086, 0.3406, 0.4798, 0.337, 0.4798, 0.337, 0.4086, 0.337, 0.4086, 0.337, 0.4798, 0.3335, 0.4798, 0.3335, 0.4086, 0.3667, 0.4383, 0.3702, 0.4383, 0.3702, 0.4442, 0.3667, 0.4442, 0.3667, 0.2841, 0.3667, 0.2604, 0.3773, 0.2545, 0.3773, 0.29, 0.3524, 0.2604, 0.3524, 0.2841, 0.3477, 0.29, 0.3477, 0.2545, 0.3667, 0.2604, 0.3524, 0.2604, 0.3477, 0.2545, 0.3773, 0.2545, 0.3963, 0.2604, 0.3821, 0.2604, 0.3773, 0.2545, 0.407, 0.2545, 0.3821, 0.2604, 0.3821, 0.2841, 0.3773, 0.29, 0.3773, 0.2545, 0.3963, 0.2841, 0.3963, 0.2604, 0.407, 0.2545, 0.407, 0.29, 0.3667, 0.4027, 0.3667, 0.379, 0.3773, 0.373, 0.3773, 0.4086, 0.3524, 0.379, 0.3524, 0.4027, 0.3477, 0.4086, 0.3477, 0.373, 0.3524, 0.4027, 0.3667, 0.4027, 0.3773, 0.4086, 0.3477, 0.4086, 0.3821, 0.4027, 0.3963, 0.4027, 0.407, 0.4086, 0.3773, 0.4086, 0.3821, 0.379, 0.3821, 0.4027, 0.3773, 0.4086, 0.3773, 0.373, 0.3963, 0.4027, 0.3963, 0.379, 0.407, 0.373, 0.407, 0.4086, 0.2872, 0.4727, 0.2694, 0.4727, 0.2647, 0.4679, 0.2943, 0.4679, 0.2694, 0.4869, 0.2872, 0.4869, 0.2943, 0.4916, 0.2647, 0.4916, 0.2872, 0.4869, 0.2872, 0.4727, 0.2943, 0.4679, 0.2943, 0.4916, 0.2694, 0.4727, 0.2694, 0.4869, 0.2647, 0.4916, 0.2647, 0.4679, 0.2872, 0.4134, 0.2694, 0.4134, 0.2647, 0.4086, 0.2943, 0.4086, 0.2694, 0.4276, 0.2872, 0.4276, 0.2943, 0.4323, 0.2647, 0.4323, 0.2872, 0.4276, 0.2872, 0.4134, 0.2943, 0.4086, 0.2943, 0.4323, 0.2694, 0.4134, 0.2694, 0.4276, 0.2647, 0.4323, 0.2647, 0.4086, 0.4876, 0.3375, 0.49, 0.3375, 0.49, 0.4205, 0.4876, 0.4205, 0.3975, 0.4383, 0.3975, 0.4086, 0.3999, 0.4086, 0.3999, 0.4383, 0.4022, 0.4086, 0.4022, 0.4383, 0.3999, 0.4383, 0.3999, 0.4086, 0.3904, 0.4086, 0.3939, 0.4086, 0.3939, 0.4383, 0.3904, 0.4383, 0.356, 0.4561, 0.356, 0.4383, 0.3572, 0.4383, 0.3572, 0.4561, 0.3667, 0.4086, 0.3667, 0.4442, 0.3607, 0.4442, 0.3607, 0.4086, 0.3939, 0.4383, 0.3939, 0.4086, 0.3975, 0.4086, 0.3975, 0.4383, 0.3406, 0.4442, 0.3406, 0.4086, 0.3465, 0.4086, 0.3465, 0.4442, 0.2943, 0.4371, 0.2694, 0.4371, 0.2647, 0.4323, 0.2943, 0.4323, 0.2694, 0.4632, 0.2943, 0.4632, 0.2943, 0.4679, 0.2647, 0.4679, 0.2694, 0.4371, 0.2694, 0.4632, 0.2647, 0.4679, 0.2647, 0.4323, 0.3951, 0.4383, 0.3951, 0.4525, 0.3939, 0.4525, 0.3939, 0.4383, 0.2967, 0.4442, 0.2967, 0.4584, 0.2955, 0.4584, 0.2955, 0.4442, 0.3667, 0.4276, 0.3667, 0.4134, 0.3738, 0.4086, 0.3738, 0.4383, 0.3465, 0.4335, 0.3465, 0.4193, 0.3536, 0.4086, 0.3536, 0.4383, 0.4888, 0.3375, 0.4781, 0.3375, 0.4781, 0.2545, 0.4888, 0.2545, 0.3738, 0.4335, 0.3738, 0.4193, 0.3809, 0.4086, 0.3809, 0.4383, 0.3536, 0.4276, 0.3536, 0.4134, 0.3607, 0.4086, 0.3607, 0.4383, 0.3904, 0.4323, 0.3856, 0.4323, 0.3856, 0.4086, 0.3904, 0.4086, 0.3856, 0.4323, 0.3809, 0.4323, 0.3809, 0.4086, 0.3856, 0.4086, 0.3038, 0.4489, 0.3038, 0.4442, 0.3062, 0.4442, 0.3062, 0.4489, 0.4046, 0.4086, 0.4046, 0.4323, 0.4022, 0.4323, 0.4022, 0.4086, 0.3833, 0.4323, 0.3833, 0.4561, 0.3809, 0.4561, 0.3809, 0.4323, 0.3038, 0.4442, 0.3038, 0.4489, 0.3015, 0.4489, 0.3015, 0.4442, 0.3192, 0.4395, 0.3192, 0.4134, 0.324, 0.4086, 0.324, 0.4442, 0.3192, 0.4134, 0.2991, 0.4134, 0.2943, 0.4086, 0.324, 0.4086, 0.2991, 0.4134, 0.2991, 0.4395, 0.2943, 0.4442, 0.2943, 0.4086, 0.2991, 0.4395, 0.3192, 0.4395, 0.324, 0.4442, 0.2943, 0.4442, 0.5557, 0.9067, 0.5557, 0.9579, 0.5548, 0.9579, 0.5548, 0.9067, 0.7047, 0.8299, 0.7047, 0.7531, 0.7056, 0.7531, 0.7056, 0.8299, 0.6489, 0.9067, 0.6489, 0.9469, 0.648, 0.9469, 0.648, 0.9067, 0.25, 6.588e-06, 0.25, 0.25, 4.416e-06, 0.25, 4.416e-06, 6.588e-06, 0.5566, 0.9579, 0.5566, 0.9067, 0.5575, 0.9067, 0.5575, 0.9579, 0.6608, 0.9469, 0.6608, 0.9067, 0.6617, 0.9067, 0.6617, 0.9469, 0.7084, 0.8225, 0.7084, 0.7531, 0.7093, 0.7531, 0.7093, 0.8225, 0.712, 0.7531, 0.712, 0.8225, 0.7111, 0.8225, 0.7111, 0.7531, 0.6608, 0.9067, 0.6608, 0.9469, 0.6599, 0.9469, 0.6599, 0.9067, 0.712, 0.8225, 0.712, 0.7531, 0.7129, 0.7531, 0.7129, 0.8225, 0.3489, 0.462, 0.3489, 0.4383, 0.3501, 0.4383, 0.3501, 0.462, 0.3536, 0.4584, 0.3536, 0.4383, 0.3548, 0.4383, 0.3548, 0.4584, 0.3785, 0.4525, 0.3785, 0.4383, 0.3797, 0.4383, 0.3797, 0.4525, 0.3904, 0.4525, 0.3904, 0.4383, 0.3916, 0.4383, 0.3916, 0.4525, 0.3868, 0.4572, 0.3868, 0.4323, 0.388, 0.4323, 0.388, 0.4572, 0.4058, 0.4086, 0.4058, 0.4347, 0.4046, 0.4347, 0.4046, 0.4086, 0.2955, 0.4442, 0.2955, 0.4584, 0.2943, 0.4584, 0.2943, 0.4442, 0.3513, 0.4383, 0.3513, 0.462, 0.3501, 0.462, 0.3501, 0.4383, 0.3868, 0.4323, 0.3868, 0.4572, 0.3856, 0.4572, 0.3856, 0.4323, 0.3762, 0.4525, 0.3762, 0.4383, 0.3773, 0.4383, 0.3773, 0.4525, 0.3536, 0.4383, 0.3536, 0.4584, 0.3524, 0.4584, 0.3524, 0.4383, 0.3015, 0.4442, 0.3015, 0.4537, 0.3003, 0.4537, 0.3003, 0.4442, 0.3856, 0.4323, 0.3856, 0.4584, 0.3845, 0.4584, 0.3845, 0.4323, 0.3928, 0.4383, 0.3928, 0.4525, 0.3916, 0.4525, 0.3916, 0.4383, 0.4046, 0.4584, 0.4046, 0.4347, 0.4058, 0.4347, 0.4058, 0.4584, 0.3477, 0.4383, 0.3477, 0.462, 0.3465, 0.462, 0.3465, 0.4383, 0.3572, 0.4561, 0.3572, 0.4383, 0.3584, 0.4383, 0.3584, 0.4561, 0.3513, 0.462, 0.3513, 0.4383, 0.3524, 0.4383, 0.3524, 0.462, 0.3596, 0.4383, 0.3596, 0.4561, 0.3584, 0.4561, 0.3584, 0.4383, 0.3999, 0.4383, 0.3999, 0.4525, 0.3987, 0.4525, 0.3987, 0.4383, 0.3975, 0.4525, 0.3975, 0.4383, 0.3987, 0.4383, 0.3987, 0.4525, 0.3489, 0.4383, 0.3489, 0.462, 0.3477, 0.462, 0.3477, 0.4383, 0.2967, 0.4537, 0.2967, 0.4442, 0.2979, 0.4442, 0.2979, 0.4537, 0.4022, 0.4561, 0.4022, 0.4323, 0.4034, 0.4323, 0.4034, 0.4561, 0.3975, 0.4383, 0.3975, 0.4525, 0.3963, 0.4525, 0.3963, 0.4383, 0.3951, 0.4525, 0.3951, 0.4383, 0.3963, 0.4383, 0.3963, 0.4525, 0.3738, 0.4525, 0.3738, 0.4383, 0.375, 0.4383, 0.375, 0.4525, 0.2991, 0.4442, 0.2991, 0.4537, 0.2979, 0.4537, 0.2979, 0.4442, 0.3892, 0.4323, 0.3892, 0.4561, 0.388, 0.4561, 0.388, 0.4323, 0.5959, 0.9048, 0.5959, 0.8353, 0.5977, 0.8335, 0.5977, 0.9067, 0.552, 0.9085, 0.5118, 0.9085, 0.51, 0.9067, 0.5539, 0.9067, 0.691, 0.7549, 0.6508, 0.7549, 0.6489, 0.7531, 0.6928, 0.7531, 0.552, 0.9048, 0.552, 0.8353, 0.5539, 0.8335, 0.5539, 0.9067, 0.6398, 0.9048, 0.6398, 0.8353, 0.6416, 0.8335, 0.6416, 0.9067, 0.5996, 0.9048, 0.6398, 0.9048, 0.6416, 0.9067, 0.5977, 0.9067, 0.5996, 0.8353, 0.5996, 0.9048, 0.5977, 0.9067, 0.5977, 0.8335, 0.6398, 0.8353, 0.5996, 0.8353, 0.5977, 0.8335, 0.6416, 0.8335, 0.5557, 0.9048, 0.5959, 0.9048, 0.5977, 0.9067, 0.5539, 0.9067, 0.5959, 0.8353, 0.5557, 0.8353, 0.5539, 0.8335, 0.5977, 0.8335, 0.5557, 0.8353, 0.5557, 0.9048, 0.5539, 0.9067, 0.5539, 0.8335, 0.6837, 0.9048, 0.6837, 0.8353, 0.6855, 0.8335, 0.6855, 0.9067, 0.6435, 0.8353, 0.6435, 0.9048, 0.6416, 0.9067, 0.6416, 0.8335, 0.6435, 0.9048, 0.6837, 0.9048, 0.6855, 0.9067, 0.6416, 0.9067, 0.6837, 0.8353, 0.6435, 0.8353, 0.6416, 0.8335, 0.6855, 0.8335, 0.552, 0.8353, 0.5118, 0.8353, 0.51, 0.8335, 0.5539, 0.8335, 0.5118, 0.9048, 0.552, 0.9048, 0.5539, 0.9067, 0.51, 0.9067, 0.5118, 0.8353, 0.5118, 0.9048, 0.51, 0.9067, 0.51, 0.8335, 0.6508, 0.7549, 0.6508, 0.8061, 0.6489, 0.8079, 0.6489, 0.7531, 0.691, 0.8061, 0.691, 0.7549, 0.6928, 0.7531, 0.6928, 0.8079, 0.6508, 0.8061, 0.691, 0.8061, 0.6928, 0.8079, 0.6489, 0.8079, 0.5118, 0.9085, 0.5118, 0.9597, 0.51, 0.9615, 0.51, 0.9067, 0.552, 0.9597, 0.552, 0.9085, 0.5539, 0.9067, 0.5539, 0.9615, 0.5118, 0.9597, 0.552, 0.9597, 0.5539, 0.9615, 0.51, 0.9615, 0.6435, 0.9085, 0.6179, 0.9085, 0.616, 0.9067, 0.6453, 0.9067, 0.6179, 0.9085, 0.6179, 0.9487, 0.616, 0.9505, 0.616, 0.9067, 0.6435, 0.9487, 0.6435, 0.9085, 0.6453, 0.9067, 0.6453, 0.9505, 0.6179, 0.9487, 0.6435, 0.9487, 0.6453, 0.9505, 0.616, 0.9505, 0.5959, 0.9085, 0.5703, 0.9085, 0.5685, 0.9067, 0.5977, 0.9067, 0.5703, 0.9487, 0.5959, 0.9487, 0.5977, 0.9505, 0.5685, 0.9505, 0.5959, 0.9487, 0.5959, 0.9085, 0.5977, 0.9067, 0.5977, 0.9505, 0.5703, 0.9085, 0.5703, 0.9487, 0.5685, 0.9505, 0.5685, 0.9067, 0.6471, 0.8317, 0.6471, 0.7549, 0.6489, 0.7531, 0.6489, 0.8335, 0.6471, 0.7549, 0.5886, 0.7549, 0.5868, 0.7531, 0.6489, 0.7531, 0.5886, 0.7549, 0.5886, 0.8317, 0.5868, 0.8335, 0.5868, 0.7531, 0.5886, 0.8317, 0.6471, 0.8317, 0.6489, 0.8335, 0.5868, 0.8335, 2.356e-06, 0.2499, 2.356e-06, 2.817e-06, 0.25, 2.757e-06, 0.25, 0.2499, 0.25, 0.25, 0.25, 0.0, 0.5, 0.0, 0.5, 0.25, 0.25, 2.793e-06, 0.25, 0.25, 2.577e-06, 0.25, 2.577e-06, 2.734e-06, 0.5, 5.383e-06, 0.5, 0.25, 0.25, 0.25, 0.25, 5.383e-06, 0.0, 0.0, 0.25, 0.0, 0.25, 0.25, 0.0, 0.25, 0.25, 0.2499, 2.378e-06, 0.2499, 2.356e-06, 2.817e-06, 0.25, 2.757e-06, 0.0, 2.271e-07, 0.25, 0.0, 0.25, 0.25, 2.271e-07, 0.25, 0.5, 0.25, 0.25, 0.25, 0.25, 0.0, 0.5, 0.0, 0.25, 0.25, 0.0, 0.25, 0.0, 0.0, 0.25, 0.0, 0.7075, 0.7531, 0.7075, 0.8225, 0.7065, 0.8225, 0.7065, 0.7531, 0.7129, 0.8116, 0.7129, 0.7531, 0.7139, 0.7531, 0.7139, 0.8116, 0.648, 0.9067, 0.648, 0.9469, 0.6471, 0.9469, 0.6471, 0.9067, 0.6572, 0.9469, 0.6572, 0.9067, 0.6581, 0.9067, 0.6581, 0.9469, 0.7047, 0.7531, 0.7047, 0.8299, 0.7038, 0.8299, 0.7038, 0.7531, 0.6453, 0.9579, 0.6453, 0.9067, 0.6462, 0.9067, 0.6462, 0.9579, 0.6508, 0.9067, 0.6508, 0.9469, 0.6499, 0.9469, 0.6499, 0.9067, 0.7148, 0.7531, 0.7148, 0.8116, 0.7139, 0.8116, 0.7139, 0.7531, 0.5566, 0.9067, 0.5566, 0.9579, 0.5557, 0.9579, 0.5557, 0.9067, 0.6517, 0.9469, 0.6517, 0.9067, 0.6526, 0.9067, 0.6526, 0.9469, 0.6572, 0.9067, 0.6572, 0.9469, 0.6563, 0.9469, 0.6563, 0.9067, 0.7065, 0.7531, 0.7065, 0.8225, 0.7056, 0.8225, 0.7056, 0.7531, 0.6489, 0.8335, 0.6489, 0.8079, 0.6499, 0.8079, 0.6499, 0.8335, 0.7102, 0.8225, 0.7102, 0.7531, 0.7111, 0.7531, 0.7111, 0.8225, 0.6581, 0.9469, 0.6581, 0.9067, 0.659, 0.9067, 0.659, 0.9469, 0.7102, 0.7531, 0.7102, 0.8225, 0.7093, 0.8225, 0.7093, 0.7531, 0.6599, 0.9067, 0.6599, 0.9469, 0.659, 0.9469, 0.659, 0.9067, 0.7029, 0.7933, 0.7029, 0.8335, 0.702, 0.8335, 0.702, 0.7933, 0.7075, 0.8225, 0.7075, 0.7531, 0.7084, 0.7531, 0.7084, 0.8225, 0.6517, 0.8079, 0.6517, 0.8335, 0.6508, 0.8335, 0.6508, 0.8079, 0.6544, 0.9469, 0.6544, 0.9067, 0.6553, 0.9067, 0.6553, 0.9469, 0.7011, 0.8335, 0.7011, 0.7933, 0.702, 0.7933, 0.702, 0.8335, 0.6499, 0.8335, 0.6499, 0.8079, 0.6508, 0.8079, 0.6508, 0.8335, 0.6489, 0.9469, 0.6489, 0.9067, 0.6499, 0.9067, 0.6499, 0.9469, 0.6462, 0.9469, 0.6462, 0.9067, 0.6471, 0.9067, 0.6471, 0.9469, 0.6526, 0.8079, 0.6526, 0.8335, 0.6517, 0.8335, 0.6517, 0.8079, 0.6517, 0.9067, 0.6517, 0.9469, 0.6508, 0.9469, 0.6508, 0.9067, 0.25, 6.588e-06, 0.25, 0.25, 4.416e-06, 0.25, 4.416e-06, 6.618e-06, 0.5685, 0.8262, 0.5685, 0.8006, 0.5868, 0.7933, 0.5868, 0.8335, 0.5173, 0.8262, 0.5685, 0.8262, 0.5868, 0.8335, 0.51, 0.8335, 0.5173, 0.8006, 0.5173, 0.8262, 0.51, 0.8335, 0.51, 0.7933, 0.5685, 0.8006, 0.5173, 0.8006, 0.51, 0.7933, 0.5868, 0.7933, 0.5685, 0.786, 0.5685, 0.7604, 0.5868, 0.7531, 0.5868, 0.7933, 0.5685, 0.7604, 0.5173, 0.7604, 0.51, 0.7531, 0.5868, 0.7531, 0.5173, 0.7604, 0.5173, 0.786, 0.51, 0.7933, 0.51, 0.7531, 0.5173, 0.786, 0.5685, 0.786, 0.5868, 0.7933, 0.51, 0.7933, 0.6663, 0.9067, 0.6663, 0.9469, 0.6654, 0.9469, 0.6654, 0.9067, 0.7038, 0.7531, 0.7038, 0.7933, 0.7001, 0.7933, 0.7001, 0.7531, 0.6672, 0.9067, 0.6672, 0.9469, 0.6663, 0.9469, 0.6663, 0.9067, 0.6645, 0.9067, 0.6645, 0.9469, 0.6636, 0.9469, 0.6636, 0.9067, 0.5612, 0.9067, 0.5612, 0.9469, 0.5575, 0.9469, 0.5575, 0.9067, 0.6535, 0.9067, 0.6535, 0.9469, 0.6526, 0.9469, 0.6526, 0.9067, 0.6681, 0.9067, 0.6681, 0.9469, 0.6672, 0.9469, 0.6672, 0.9067, 0.7001, 0.7933, 0.7001, 0.8335, 0.6965, 0.8335, 0.6965, 0.7933, 0.6691, 0.9067, 0.6691, 0.9469, 0.6681, 0.9469, 0.6681, 0.9067, 0.6654, 0.9067, 0.6654, 0.9469, 0.6645, 0.9469, 0.6645, 0.9067, 0.7001, 0.7531, 0.7001, 0.7933, 0.6965, 0.7933, 0.6965, 0.7531, 0.6544, 0.9067, 0.6544, 0.9469, 0.6535, 0.9469, 0.6535, 0.9067, 0.6563, 0.9067, 0.6563, 0.9469, 0.6553, 0.9469, 0.6553, 0.9067, 0.5685, 0.9067, 0.5685, 0.9469, 0.5648, 0.9469, 0.5648, 0.9067, 0.7001, 0.8335, 0.7001, 0.7933, 0.7011, 0.7933, 0.7011, 0.8335, 0.6636, 0.9067, 0.6636, 0.9469, 0.6627, 0.9469, 0.6627, 0.9067, 0.5648, 0.9067, 0.5648, 0.9469, 0.5612, 0.9469, 0.5612, 0.9067, 0.6617, 0.9469, 0.6617, 0.9067, 0.6627, 0.9067, 0.6627, 0.9469, 0.7157, 0.7531, 0.7157, 0.8116, 0.7148, 0.8116, 0.7148, 0.7531, 0.6965, 0.7531, 0.6965, 0.8116, 0.6928, 0.8116, 0.6928, 0.7531, 0.7166, 0.7531, 0.7166, 0.8116, 0.7157, 0.8116, 0.7157, 0.7531, 0.8451, 0.3252, 0.9176, 0.3252, 0.9176, 0.3977, 0.8451, 0.3977, 0.7725, 0.3252, 0.8451, 0.3252, 0.8451, 0.3977, 0.7725, 0.3977, 0.9176, 0.3252, 0.9902, 0.3252, 0.9902, 0.3977, 0.9176, 0.3977, 0.9176, 0.3977, 0.9902, 0.3977, 0.7725, 0.3977, 0.8451, 0.3977, 0.8451, 0.3252, 0.9176, 0.3252, 0.9176, 0.3977, 0.8451, 0.3977, 0.7725, 0.3252, 0.8451, 0.3252, 0.8451, 0.3977, 0.7725, 0.3977, 0.9176, 0.3252, 0.9902, 0.3252, 0.9902, 0.3977, 0.9176, 0.3977, 0.9176, 0.3977, 0.9902, 0.3977, 0.7725, 0.3977, 0.8451, 0.3977, 0.8451, 0.3252, 0.9176, 0.3252, 0.9176, 0.3977, 0.8451, 0.3977, 0.7725, 0.3252, 0.8451, 0.3252, 0.8451, 0.3977, 0.7725, 0.3977, 0.9176, 0.3252, 0.9902, 0.3252, 0.9902, 0.3977, 0.9176, 0.3977, 0.8451, 0.3252, 0.9176, 0.3252, 0.9176, 0.3977, 0.8451, 0.3977, 0.7725, 0.3252, 0.8451, 0.3252, 0.8451, 0.3977, 0.7725, 0.3977, 0.9176, 0.3252, 0.9902, 0.3252, 0.9902, 0.3977, 0.9176, 0.3977, 0.8451, 0.3252, 0.7725, 0.3252, 0.9902, 0.3252, 0.9176, 0.3252, 0.8451, 0.3252, 0.7725, 0.3252, 0.9902, 0.3252, 0.9176, 0.3252, 0.6023, 0.368, 0.6585, 0.368, 0.6585, 0.4243, 0.6023, 0.4243, 0.5461, 0.368, 0.6023, 0.368, 0.6023, 0.4243, 0.5461, 0.4243, 0.6585, 0.368, 0.7148, 0.368, 0.7148, 0.4243, 0.6585, 0.4243, 0.6585, 0.4243, 0.7148, 0.4243, 0.5461, 0.4243, 0.6023, 0.4243, 0.6023, 0.368, 0.6585, 0.368, 0.6585, 0.4243, 0.6023, 0.4243, 0.5461, 0.368, 0.6023, 0.368, 0.6023, 0.4243, 0.5461, 0.4243, 0.6585, 0.368, 0.7148, 0.368, 0.7148, 0.4243, 0.6585, 0.4243, 0.6023, 0.368, 0.5461, 0.368, 0.7148, 0.368, 0.6585, 0.368, 0.6023, 0.368, 0.6585, 0.368, 0.6585, 0.4243, 0.6023, 0.4243, 0.5461, 0.368, 0.6023, 0.368, 0.6023, 0.4243, 0.5461, 0.4243, 0.6585, 0.368, 0.7148, 0.368, 0.7148, 0.4243, 0.6585, 0.4243, 0.6023, 0.368, 0.5461, 0.368, 0.7148, 0.368, 0.6585, 0.368, 0.6585, 0.4243, 0.7148, 0.4243, 0.5461, 0.4243, 0.6023, 0.4243, 0.6023, 0.368, 0.6585, 0.368, 0.6585, 0.4243, 0.6023, 0.4243, 0.5461, 0.368, 0.6023, 0.368, 0.6023, 0.4243, 0.5461, 0.4243, 0.6585, 0.368, 0.7148, 0.368, 0.7148, 0.4243, 0.6585, 0.4243, 0.6023, 0.368, 0.5461, 0.368, 0.7148, 0.368, 0.6585, 0.368, 0.6585, 0.4243, 0.7148, 0.4243, 0.5461, 0.4243, 0.6023, 0.4243, 0.662, 0.7023, 0.662, 0.7126, 0.6506, 0.7126, 0.6506, 0.7023, 0.7077, 0.7018, 0.7191, 0.7018, 0.7191, 0.7132, 0.7077, 0.7132, 0.5466, 0.7143, 0.5466, 0.7246, 0.5352, 0.7246, 0.5352, 0.7143, 0.6849, 0.7143, 0.6849, 0.7246, 0.6734, 0.7246, 0.6734, 0.7143, 0.7191, 0.6675, 0.7191, 0.6789, 0.7077, 0.6789, 0.7077, 0.6675, 0.7077, 0.5875, 0.7191, 0.5875, 0.7191, 0.5989, 0.7077, 0.5989, 0.6849, 0.5424, 0.6849, 0.7143, 0.6734, 0.7143, 0.6734, 0.5424, 0.5466, 0.5424, 0.5466, 0.7143, 0.5352, 0.7143, 0.5352, 0.5424, 0.6963, 0.5424, 0.6963, 0.7143, 0.6849, 0.7143, 0.6849, 0.5424, 0.662, 0.5304, 0.662, 0.7023, 0.6506, 0.7023, 0.6506, 0.5304, 0.718, 0.6903, 0.7077, 0.6903, 0.7077, 0.6789, 0.718, 0.6789, 0.7306, 0.6092, 0.7191, 0.6092, 0.7191, 0.5989, 0.7306, 0.5989, 0.7191, 0.5407, 0.7077, 0.5407, 0.7077, 0.5304, 0.7191, 0.5304, 0.5935, 0.7246, 0.5935, 0.7143, 0.6038, 0.7143, 0.6038, 0.7246, 0.7283, 0.6903, 0.718, 0.6903, 0.718, 0.6789, 0.7283, 0.6789, 0.6963, 0.5304, 0.6963, 0.5424, 0.6849, 0.5424, 0.6849, 0.5304, 0.5466, 0.5304, 0.5466, 0.5424, 0.5352, 0.5424, 0.5352, 0.5304, 0.6849, 0.5304, 0.6849, 0.5424, 0.6734, 0.5424, 0.6734, 0.5304, 0.5466, 0.7246, 0.5466, 0.7143, 0.5935, 0.7143, 0.5935, 0.7246, 0.7191, 0.5875, 0.7077, 0.5875, 0.7077, 0.5407, 0.7191, 0.5407, 0.7306, 0.6561, 0.7191, 0.6561, 0.7191, 0.6092, 0.7306, 0.6092, 0.6506, 0.7023, 0.6506, 0.7126, 0.6038, 0.7126, 0.6038, 0.7023, 0.7077, 0.6903, 0.718, 0.6903, 0.718, 0.7018, 0.7077, 0.7018, 0.7191, 0.5989, 0.7191, 0.6092, 0.7077, 0.6092, 0.7077, 0.5989, 0.7191, 0.5407, 0.7191, 0.5304, 0.7306, 0.5304, 0.7306, 0.5407, 0.7191, 0.6675, 0.7077, 0.6675, 0.7077, 0.6561, 0.7191, 0.6561, 0.6734, 0.5304, 0.6734, 0.5424, 0.662, 0.5424, 0.662, 0.5304, 0.6963, 0.5424, 0.6963, 0.5304, 0.7077, 0.5304, 0.7077, 0.5424, 0.662, 0.7023, 0.6506, 0.7023, 0.6506, 0.7126, 0.662, 0.7126, 0.7077, 0.7018, 0.7077, 0.7132, 0.7191, 0.7132, 0.7191, 0.7018, 0.5466, 0.7143, 0.5352, 0.7143, 0.5352, 0.7246, 0.5466, 0.7246, 0.6849, 0.7143, 0.6734, 0.7143, 0.6734, 0.7246, 0.6849, 0.7246, 0.7191, 0.6675, 0.7077, 0.6675, 0.7077, 0.6789, 0.7191, 0.6789, 0.7077, 0.5875, 0.7077, 0.5989, 0.7191, 0.5989, 0.7191, 0.5875, 0.6849, 0.5424, 0.6734, 0.5424, 0.6734, 0.7143, 0.6849, 0.7143, 0.5466, 0.5424, 0.5352, 0.5424, 0.5352, 0.7143, 0.5466, 0.7143, 0.6963, 0.5424, 0.6849, 0.5424, 0.6849, 0.7143, 0.6963, 0.7143, 0.662, 0.5304, 0.6506, 0.5304, 0.6506, 0.7023, 0.662, 0.7023, 0.718, 0.6903, 0.718, 0.6789, 0.7077, 0.6789, 0.7077, 0.6903, 0.7306, 0.6092, 0.7306, 0.5989, 0.7191, 0.5989, 0.7191, 0.6092, 0.7191, 0.5407, 0.7191, 0.5304, 0.7077, 0.5304, 0.7077, 0.5407, 0.5935, 0.7246, 0.6038, 0.7246, 0.6038, 0.7143, 0.5935, 0.7143, 0.7283, 0.6903, 0.7283, 0.6789, 0.718, 0.6789, 0.718, 0.6903, 0.6963, 0.5304, 0.6849, 0.5304, 0.6849, 0.5424, 0.6963, 0.5424, 0.5466, 0.5304, 0.5352, 0.5304, 0.5352, 0.5424, 0.5466, 0.5424, 0.6849, 0.5304, 0.6734, 0.5304, 0.6734, 0.5424, 0.6849, 0.5424, 0.5466, 0.7246, 0.5935, 0.7246, 0.5935, 0.7143, 0.5466, 0.7143, 0.7191, 0.5875, 0.7191, 0.5407, 0.7077, 0.5407, 0.7077, 0.5875, 0.7306, 0.6561, 0.7306, 0.6092, 0.7191, 0.6092, 0.7191, 0.6561, 0.6506, 0.7023, 0.6038, 0.7023, 0.6038, 0.7126, 0.6506, 0.7126, 0.7077, 0.6903, 0.7077, 0.7018, 0.718, 0.7018, 0.718, 0.6903, 0.7191, 0.5989, 0.7077, 0.5989, 0.7077, 0.6092, 0.7191, 0.6092, 0.7191, 0.5407, 0.7306, 0.5407, 0.7306, 0.5304, 0.7191, 0.5304, 0.7191, 0.6675, 0.7191, 0.6561, 0.7077, 0.6561, 0.7077, 0.6675, 0.6734, 0.5304, 0.662, 0.5304, 0.662, 0.5424, 0.6734, 0.5424, 0.6963, 0.5424, 0.7077, 0.5424, 0.7077, 0.5304, 0.6963, 0.5304])
me_cube.materials.append(mat_material)
me_cube.materials.append(mat_house8)
me_cube.use_remesh_preserve_volume = False
me_cube.use_remesh_preserve_attributes = False
me_cube.use_mirror_vertex_groups = False
me_cube.update()

# ---- objects
ob_house8 = bpy.data.objects.new('house8', me_cube)

# ---- transforms, parenting, visibility, modifiers, constraints
ob_house8.location = (0.0, 0.0, 0.0)
ob_house8.rotation_euler = (-1.571, -3.142, 0.0)
ob_house8.lock_rotations_4d = False
ob_house8.empty_display_type = 'ARROWS'
ob_house8.lineart.crease_threshold = 0.0

# ---- collection membership
col_collection.objects.link(ob_house8)

# ---- scene / render settings (as saved in the file)
scene.frame_start = 1; scene.frame_end = 250; scene.frame_set(1)
scene.render.engine = 'BLENDER_EEVEE_NEXT'
scene.cycles.use_denoising = False
scene.cycles.samples = 128
scene.cycles.sampling_pattern = 'TABULATED_SOBOL'
scene.cycles.use_adaptive_sampling = False
scene.cycles.use_light_tree = False
scene.view_settings.view_transform = 'Filmic'
bpy.context.view_layer.update()

# ---- added for rendering (the .blend has no active camera and no usable light): camera, sun
cam_auto = bpy.data.cameras.new('AutoCamera')
cam_auto.lens = 50.0
cam_auto.sensor_width = 36.0
cam_auto.clip_end = 1000.0
ob_auto_camera = bpy.data.objects.new('AutoCamera', cam_auto)
scene.collection.objects.link(ob_auto_camera)
ob_auto_camera.location = (11.4621, -11.8745, 15.2497)
ob_auto_camera.rotation_euler = (1.09748, -7.21219e-08, 0.694738)
scene.camera = ob_auto_camera
light_auto_sun = bpy.data.lights.new('AutoSun', 'SUN')
light_auto_sun.energy = 3.0
light_auto_sun.angle = 0.0523599
ob_auto_sun = bpy.data.objects.new('AutoSun', light_auto_sun)
scene.collection.objects.link(ob_auto_sun)
ob_auto_sun.rotation_euler = (0.872665, 0.174533, 0.523599)
bpy.context.view_layer.update()
